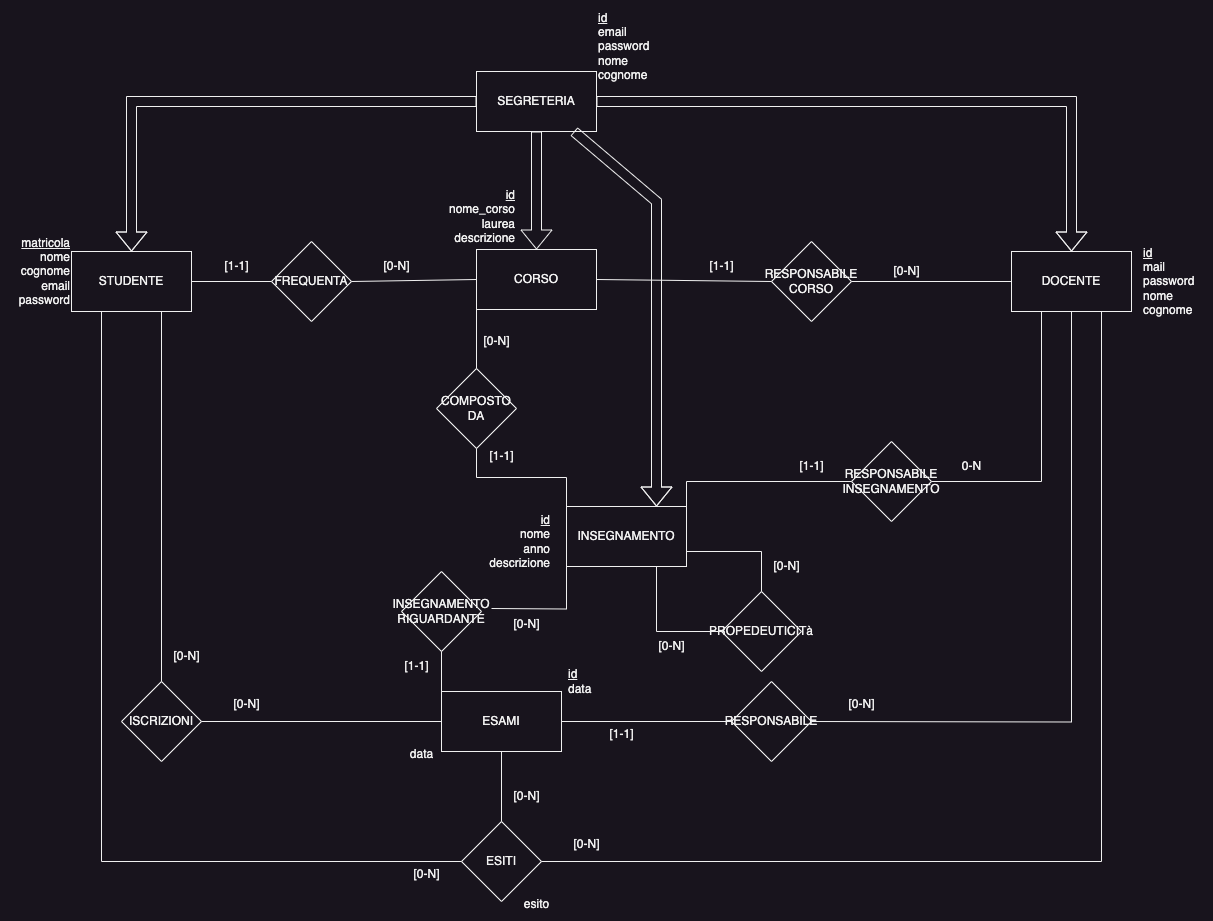

The diagram above was exported from draw.io. Its source (the exported page's mxGraphModel, read from the mxfile embedded in the PNG):
<mxGraphModel dx="1883" dy="1666" grid="1" gridSize="10" guides="1" tooltips="1" connect="1" arrows="1" fold="1" page="1" pageScale="1" pageWidth="850" pageHeight="1100" math="0" shadow="0" extFonts="Permanent Marker^https://fonts.googleapis.com/css?family=Permanent+Marker">
  <root>
    <mxCell id="0" />
    <mxCell id="1" parent="0" />
    <mxCell id="ypHi_dvF1blUrPp6rXCd-1" value="SEGRETERIA" style="rounded=0;whiteSpace=wrap;html=1;" parent="1" vertex="1">
      <mxGeometry x="335" y="-60" width="120" height="60" as="geometry" />
    </mxCell>
    <mxCell id="ypHi_dvF1blUrPp6rXCd-2" value="STUDENTE" style="rounded=0;whiteSpace=wrap;html=1;" parent="1" vertex="1">
      <mxGeometry x="-70" y="120" width="120" height="60" as="geometry" />
    </mxCell>
    <mxCell id="ypHi_dvF1blUrPp6rXCd-3" value="DOCENTE" style="rounded=0;whiteSpace=wrap;html=1;" parent="1" vertex="1">
      <mxGeometry x="870" y="120" width="120" height="60" as="geometry" />
    </mxCell>
    <mxCell id="ypHi_dvF1blUrPp6rXCd-4" value="CORSO" style="rounded=0;whiteSpace=wrap;html=1;" parent="1" vertex="1">
      <mxGeometry x="335" y="118" width="120" height="60" as="geometry" />
    </mxCell>
    <mxCell id="ypHi_dvF1blUrPp6rXCd-5" value="INSEGNAMENTO" style="rounded=0;whiteSpace=wrap;html=1;" parent="1" vertex="1">
      <mxGeometry x="425" y="375" width="120" height="60" as="geometry" />
    </mxCell>
    <mxCell id="ypHi_dvF1blUrPp6rXCd-6" value="RESPONSABILE&lt;br&gt;CORSO" style="rhombus;whiteSpace=wrap;html=1;" parent="1" vertex="1">
      <mxGeometry x="630" y="110" width="80" height="80" as="geometry" />
    </mxCell>
    <mxCell id="ypHi_dvF1blUrPp6rXCd-7" value="ESAMI" style="rounded=0;whiteSpace=wrap;html=1;" parent="1" vertex="1">
      <mxGeometry x="300" y="560" width="120" height="60" as="geometry" />
    </mxCell>
    <mxCell id="ypHi_dvF1blUrPp6rXCd-8" value="ISCRIZIONI" style="rhombus;whiteSpace=wrap;html=1;" parent="1" vertex="1">
      <mxGeometry x="-20" y="550" width="80" height="80" as="geometry" />
    </mxCell>
    <mxCell id="ypHi_dvF1blUrPp6rXCd-9" value="ESITI" style="rhombus;whiteSpace=wrap;html=1;" parent="1" vertex="1">
      <mxGeometry x="320" y="690" width="80" height="80" as="geometry" />
    </mxCell>
    <mxCell id="ypHi_dvF1blUrPp6rXCd-10" value="PROPEDEUTICITà" style="rhombus;whiteSpace=wrap;html=1;" parent="1" vertex="1">
      <mxGeometry x="580" y="460" width="80" height="80" as="geometry" />
    </mxCell>
    <mxCell id="ypHi_dvF1blUrPp6rXCd-13" value="RESPONSABILE INSEGNAMENTO" style="rhombus;whiteSpace=wrap;html=1;" parent="1" vertex="1">
      <mxGeometry x="710" y="310" width="80" height="80" as="geometry" />
    </mxCell>
    <mxCell id="ypHi_dvF1blUrPp6rXCd-20" value="FREQUENTA" style="rhombus;whiteSpace=wrap;html=1;" parent="1" vertex="1">
      <mxGeometry x="130" y="110" width="80" height="80" as="geometry" />
    </mxCell>
    <mxCell id="ypHi_dvF1blUrPp6rXCd-31" value="esito" style="text;html=1;align=center;verticalAlign=middle;resizable=0;points=[];autosize=1;strokeColor=none;fillColor=none;" parent="1" vertex="1">
      <mxGeometry x="370" y="758" width="50" height="30" as="geometry" />
    </mxCell>
    <mxCell id="ypHi_dvF1blUrPp6rXCd-32" value="&lt;u&gt;id&lt;/u&gt;&lt;br&gt;nome&lt;br&gt;anno&lt;br&gt;descrizione" style="text;html=1;align=right;verticalAlign=middle;resizable=0;points=[];autosize=1;strokeColor=none;fillColor=none;" parent="1" vertex="1">
      <mxGeometry x="330" y="375" width="80" height="70" as="geometry" />
    </mxCell>
    <mxCell id="ypHi_dvF1blUrPp6rXCd-35" value="&lt;u&gt;id&lt;/u&gt;&lt;br&gt;mail&lt;br&gt;password&lt;br&gt;nome&lt;br&gt;cognome" style="text;html=1;align=left;verticalAlign=middle;resizable=0;points=[];autosize=1;strokeColor=none;fillColor=none;" parent="1" vertex="1">
      <mxGeometry x="1000" y="105" width="70" height="90" as="geometry" />
    </mxCell>
    <mxCell id="ypHi_dvF1blUrPp6rXCd-36" value="&lt;u&gt;matricola&lt;/u&gt;&lt;br&gt;nome&lt;br&gt;cognome&lt;br&gt;email&lt;br&gt;password" style="text;html=1;align=right;verticalAlign=middle;resizable=0;points=[];autosize=1;strokeColor=none;fillColor=none;" parent="1" vertex="1">
      <mxGeometry x="-140" y="95" width="70" height="90" as="geometry" />
    </mxCell>
    <mxCell id="ypHi_dvF1blUrPp6rXCd-37" value="&lt;div style=&quot;&quot;&gt;&lt;u style=&quot;background-color: initial;&quot;&gt;id&lt;/u&gt;&lt;/div&gt;nome_corso&lt;br&gt;laurea&lt;br&gt;descrizione" style="text;html=1;align=right;verticalAlign=middle;resizable=0;points=[];autosize=1;strokeColor=none;fillColor=none;" parent="1" vertex="1">
      <mxGeometry x="285" y="50" width="90" height="70" as="geometry" />
    </mxCell>
    <mxCell id="XJlP5Xy4NXtIxa71Upez-1" value="[1-1]" style="text;html=1;align=center;verticalAlign=middle;resizable=0;points=[];autosize=1;strokeColor=none;fillColor=none;" parent="1" vertex="1">
      <mxGeometry x="70" y="120" width="50" height="30" as="geometry" />
    </mxCell>
    <mxCell id="XJlP5Xy4NXtIxa71Upez-2" value="[0-N]" style="text;html=1;align=center;verticalAlign=middle;resizable=0;points=[];autosize=1;strokeColor=none;fillColor=none;" parent="1" vertex="1">
      <mxGeometry x="230" y="120" width="50" height="30" as="geometry" />
    </mxCell>
    <mxCell id="XJlP5Xy4NXtIxa71Upez-3" value="[1-1]" style="text;html=1;align=center;verticalAlign=middle;resizable=0;points=[];autosize=1;strokeColor=none;fillColor=none;" parent="1" vertex="1">
      <mxGeometry x="555" y="120" width="50" height="30" as="geometry" />
    </mxCell>
    <mxCell id="XJlP5Xy4NXtIxa71Upez-4" value="[0-N]" style="text;html=1;align=center;verticalAlign=middle;resizable=0;points=[];autosize=1;strokeColor=none;fillColor=none;" parent="1" vertex="1">
      <mxGeometry x="740" y="125" width="50" height="30" as="geometry" />
    </mxCell>
    <mxCell id="XJlP5Xy4NXtIxa71Upez-5" value="COMPOSTO DA" style="rhombus;whiteSpace=wrap;html=1;" parent="1" vertex="1">
      <mxGeometry x="295" y="237" width="80" height="80" as="geometry" />
    </mxCell>
    <mxCell id="XJlP5Xy4NXtIxa71Upez-8" value="[0-N]" style="text;html=1;align=center;verticalAlign=middle;resizable=0;points=[];autosize=1;strokeColor=none;fillColor=none;" parent="1" vertex="1">
      <mxGeometry x="620" y="420" width="50" height="30" as="geometry" />
    </mxCell>
    <mxCell id="XJlP5Xy4NXtIxa71Upez-9" value="[0-N]" style="text;html=1;align=center;verticalAlign=middle;resizable=0;points=[];autosize=1;strokeColor=none;fillColor=none;" parent="1" vertex="1">
      <mxGeometry x="505" y="500" width="50" height="30" as="geometry" />
    </mxCell>
    <mxCell id="XJlP5Xy4NXtIxa71Upez-10" value="[1-1]" style="text;html=1;align=center;verticalAlign=middle;resizable=0;points=[];autosize=1;strokeColor=none;fillColor=none;" parent="1" vertex="1">
      <mxGeometry x="645" y="320" width="50" height="30" as="geometry" />
    </mxCell>
    <mxCell id="XJlP5Xy4NXtIxa71Upez-11" value="0-N" style="text;html=1;align=center;verticalAlign=middle;resizable=0;points=[];autosize=1;strokeColor=none;fillColor=none;" parent="1" vertex="1">
      <mxGeometry x="810" y="320" width="40" height="30" as="geometry" />
    </mxCell>
    <mxCell id="XJlP5Xy4NXtIxa71Upez-12" value="[0-N]" style="text;html=1;align=center;verticalAlign=middle;resizable=0;points=[];autosize=1;strokeColor=none;fillColor=none;" parent="1" vertex="1">
      <mxGeometry x="420" y="698" width="50" height="30" as="geometry" />
    </mxCell>
    <mxCell id="XJlP5Xy4NXtIxa71Upez-13" value="[0-N]" style="text;html=1;align=center;verticalAlign=middle;resizable=0;points=[];autosize=1;strokeColor=none;fillColor=none;" parent="1" vertex="1">
      <mxGeometry x="20" y="510" width="50" height="30" as="geometry" />
    </mxCell>
    <mxCell id="XJlP5Xy4NXtIxa71Upez-14" value="[0-N]" style="text;html=1;align=center;verticalAlign=middle;resizable=0;points=[];autosize=1;strokeColor=none;fillColor=none;" parent="1" vertex="1">
      <mxGeometry x="80" y="558" width="50" height="30" as="geometry" />
    </mxCell>
    <mxCell id="XJlP5Xy4NXtIxa71Upez-15" value="INSEGNAMENTO&lt;br&gt;RIGUARDANTE" style="rhombus;whiteSpace=wrap;html=1;" parent="1" vertex="1">
      <mxGeometry x="260" y="440" width="80" height="80" as="geometry" />
    </mxCell>
    <mxCell id="XJlP5Xy4NXtIxa71Upez-16" value="RESPONSABILE" style="rhombus;whiteSpace=wrap;html=1;" parent="1" vertex="1">
      <mxGeometry x="590" y="550" width="80" height="80" as="geometry" />
    </mxCell>
    <mxCell id="XJlP5Xy4NXtIxa71Upez-21" value="[0-N]" style="text;html=1;align=center;verticalAlign=middle;resizable=0;points=[];autosize=1;strokeColor=none;fillColor=none;" parent="1" vertex="1">
      <mxGeometry x="260" y="728" width="50" height="30" as="geometry" />
    </mxCell>
    <mxCell id="XJlP5Xy4NXtIxa71Upez-23" value="[1-1]" style="text;html=1;align=center;verticalAlign=middle;resizable=0;points=[];autosize=1;strokeColor=none;fillColor=none;" parent="1" vertex="1">
      <mxGeometry x="335" y="310" width="50" height="30" as="geometry" />
    </mxCell>
    <mxCell id="XJlP5Xy4NXtIxa71Upez-24" value="[0-N]" style="text;html=1;align=center;verticalAlign=middle;resizable=0;points=[];autosize=1;strokeColor=none;fillColor=none;" parent="1" vertex="1">
      <mxGeometry x="330" y="195" width="50" height="30" as="geometry" />
    </mxCell>
    <mxCell id="XJlP5Xy4NXtIxa71Upez-25" value="[0-N]" style="text;html=1;align=center;verticalAlign=middle;resizable=0;points=[];autosize=1;strokeColor=none;fillColor=none;" parent="1" vertex="1">
      <mxGeometry x="695" y="558" width="50" height="30" as="geometry" />
    </mxCell>
    <mxCell id="XJlP5Xy4NXtIxa71Upez-26" value="[1-1]" style="text;html=1;align=center;verticalAlign=middle;resizable=0;points=[];autosize=1;strokeColor=none;fillColor=none;" parent="1" vertex="1">
      <mxGeometry x="455" y="588" width="50" height="30" as="geometry" />
    </mxCell>
    <mxCell id="XJlP5Xy4NXtIxa71Upez-27" value="[0-N]" style="text;html=1;align=center;verticalAlign=middle;resizable=0;points=[];autosize=1;strokeColor=none;fillColor=none;" parent="1" vertex="1">
      <mxGeometry x="360" y="478" width="50" height="30" as="geometry" />
    </mxCell>
    <mxCell id="XJlP5Xy4NXtIxa71Upez-28" value="[1-1]" style="text;html=1;align=center;verticalAlign=middle;resizable=0;points=[];autosize=1;strokeColor=none;fillColor=none;" parent="1" vertex="1">
      <mxGeometry x="250" y="520" width="50" height="30" as="geometry" />
    </mxCell>
    <mxCell id="XJlP5Xy4NXtIxa71Upez-29" value="&lt;u&gt;id&lt;br&gt;&lt;/u&gt;email&lt;br&gt;password&lt;br&gt;nome&lt;br&gt;cognome" style="text;html=1;align=left;verticalAlign=middle;resizable=0;points=[];autosize=1;strokeColor=none;fillColor=none;" parent="1" vertex="1">
      <mxGeometry x="455" y="-130" width="70" height="90" as="geometry" />
    </mxCell>
    <mxCell id="XJlP5Xy4NXtIxa71Upez-30" value="data" style="text;html=1;align=center;verticalAlign=middle;resizable=0;points=[];autosize=1;strokeColor=none;fillColor=none;rotation=0;" parent="1" vertex="1">
      <mxGeometry x="255" y="608" width="50" height="30" as="geometry" />
    </mxCell>
    <mxCell id="Qt-1E0PaZUI0yZAsTX37-1" value="[0-N]" style="text;html=1;align=center;verticalAlign=middle;resizable=0;points=[];autosize=1;strokeColor=none;fillColor=none;" parent="1" vertex="1">
      <mxGeometry x="360" y="650" width="50" height="30" as="geometry" />
    </mxCell>
    <mxCell id="Qt-1E0PaZUI0yZAsTX37-3" value="" style="endArrow=none;html=1;rounded=0;entryX=0;entryY=0.5;entryDx=0;entryDy=0;exitX=1;exitY=0.5;exitDx=0;exitDy=0;" parent="1" source="ypHi_dvF1blUrPp6rXCd-4" target="ypHi_dvF1blUrPp6rXCd-6" edge="1">
      <mxGeometry relative="1" as="geometry">
        <mxPoint x="500" y="120" as="sourcePoint" />
        <mxPoint x="620" y="150" as="targetPoint" />
      </mxGeometry>
    </mxCell>
    <mxCell id="Qt-1E0PaZUI0yZAsTX37-4" value="" style="endArrow=none;html=1;rounded=0;exitX=1;exitY=0.5;exitDx=0;exitDy=0;entryX=0;entryY=0.5;entryDx=0;entryDy=0;" parent="1" source="ypHi_dvF1blUrPp6rXCd-6" target="ypHi_dvF1blUrPp6rXCd-3" edge="1">
      <mxGeometry relative="1" as="geometry">
        <mxPoint x="360" y="240" as="sourcePoint" />
        <mxPoint x="520" y="240" as="targetPoint" />
      </mxGeometry>
    </mxCell>
    <mxCell id="Qt-1E0PaZUI0yZAsTX37-5" value="" style="endArrow=none;html=1;rounded=0;entryX=1;entryY=0.5;entryDx=0;entryDy=0;exitX=0.25;exitY=1;exitDx=0;exitDy=0;edgeStyle=orthogonalEdgeStyle;" parent="1" source="ypHi_dvF1blUrPp6rXCd-3" target="ypHi_dvF1blUrPp6rXCd-13" edge="1">
      <mxGeometry relative="1" as="geometry">
        <mxPoint x="360" y="240" as="sourcePoint" />
        <mxPoint x="520" y="240" as="targetPoint" />
      </mxGeometry>
    </mxCell>
    <mxCell id="Qt-1E0PaZUI0yZAsTX37-6" value="" style="endArrow=none;html=1;rounded=0;entryX=1;entryY=0;entryDx=0;entryDy=0;exitX=0;exitY=0.5;exitDx=0;exitDy=0;edgeStyle=orthogonalEdgeStyle;" parent="1" source="ypHi_dvF1blUrPp6rXCd-13" target="ypHi_dvF1blUrPp6rXCd-5" edge="1">
      <mxGeometry relative="1" as="geometry">
        <mxPoint x="360" y="340" as="sourcePoint" />
        <mxPoint x="520" y="340" as="targetPoint" />
      </mxGeometry>
    </mxCell>
    <mxCell id="Qt-1E0PaZUI0yZAsTX37-7" value="" style="endArrow=none;html=1;rounded=0;exitX=0.5;exitY=1;exitDx=0;exitDy=0;entryX=0;entryY=0;entryDx=0;entryDy=0;edgeStyle=orthogonalEdgeStyle;" parent="1" source="XJlP5Xy4NXtIxa71Upez-5" target="ypHi_dvF1blUrPp6rXCd-5" edge="1">
      <mxGeometry relative="1" as="geometry">
        <mxPoint x="360" y="340" as="sourcePoint" />
        <mxPoint x="520" y="340" as="targetPoint" />
      </mxGeometry>
    </mxCell>
    <mxCell id="Qt-1E0PaZUI0yZAsTX37-8" value="" style="endArrow=none;html=1;rounded=0;exitX=1;exitY=0.5;exitDx=0;exitDy=0;entryX=0;entryY=0.5;entryDx=0;entryDy=0;" parent="1" source="ypHi_dvF1blUrPp6rXCd-20" target="ypHi_dvF1blUrPp6rXCd-4" edge="1">
      <mxGeometry relative="1" as="geometry">
        <mxPoint x="360" y="210" as="sourcePoint" />
        <mxPoint x="520" y="210" as="targetPoint" />
      </mxGeometry>
    </mxCell>
    <mxCell id="Qt-1E0PaZUI0yZAsTX37-9" value="" style="endArrow=none;html=1;rounded=0;" parent="1" edge="1">
      <mxGeometry relative="1" as="geometry">
        <mxPoint x="50" y="150" as="sourcePoint" />
        <mxPoint x="130" y="150" as="targetPoint" />
      </mxGeometry>
    </mxCell>
    <mxCell id="Qt-1E0PaZUI0yZAsTX37-10" value="" style="endArrow=none;html=1;rounded=0;entryX=0.5;entryY=0;entryDx=0;entryDy=0;exitX=0.75;exitY=1;exitDx=0;exitDy=0;" parent="1" source="ypHi_dvF1blUrPp6rXCd-2" target="ypHi_dvF1blUrPp6rXCd-8" edge="1">
      <mxGeometry relative="1" as="geometry">
        <mxPoint x="30" y="180" as="sourcePoint" />
        <mxPoint x="20" y="540" as="targetPoint" />
      </mxGeometry>
    </mxCell>
    <mxCell id="Qt-1E0PaZUI0yZAsTX37-11" value="" style="endArrow=none;html=1;rounded=0;edgeStyle=orthogonalEdgeStyle;exitX=0.75;exitY=1;exitDx=0;exitDy=0;" parent="1" source="ypHi_dvF1blUrPp6rXCd-5" edge="1">
      <mxGeometry relative="1" as="geometry">
        <mxPoint x="420" y="499" as="sourcePoint" />
        <mxPoint x="580" y="499" as="targetPoint" />
        <Array as="points">
          <mxPoint x="515" y="500" />
          <mxPoint x="581" y="500" />
        </Array>
      </mxGeometry>
    </mxCell>
    <mxCell id="Qt-1E0PaZUI0yZAsTX37-13" value="" style="endArrow=none;html=1;rounded=0;entryX=0;entryY=1;entryDx=0;entryDy=0;edgeStyle=orthogonalEdgeStyle;" parent="1" target="ypHi_dvF1blUrPp6rXCd-5" edge="1">
      <mxGeometry relative="1" as="geometry">
        <mxPoint x="350" y="477" as="sourcePoint" />
        <mxPoint x="510" y="477" as="targetPoint" />
      </mxGeometry>
    </mxCell>
    <mxCell id="Qt-1E0PaZUI0yZAsTX37-15" value="" style="endArrow=none;html=1;rounded=0;exitX=0.25;exitY=1;exitDx=0;exitDy=0;entryX=0;entryY=0.5;entryDx=0;entryDy=0;edgeStyle=orthogonalEdgeStyle;" parent="1" source="ypHi_dvF1blUrPp6rXCd-2" target="ypHi_dvF1blUrPp6rXCd-9" edge="1">
      <mxGeometry relative="1" as="geometry">
        <mxPoint x="40" y="440" as="sourcePoint" />
        <mxPoint x="200" y="440" as="targetPoint" />
      </mxGeometry>
    </mxCell>
    <mxCell id="Qt-1E0PaZUI0yZAsTX37-16" value="" style="endArrow=none;html=1;rounded=0;entryX=0;entryY=0.5;entryDx=0;entryDy=0;" parent="1" target="ypHi_dvF1blUrPp6rXCd-7" edge="1">
      <mxGeometry relative="1" as="geometry">
        <mxPoint x="60" y="590" as="sourcePoint" />
        <mxPoint x="220" y="590" as="targetPoint" />
      </mxGeometry>
    </mxCell>
    <mxCell id="Qt-1E0PaZUI0yZAsTX37-17" value="" style="endArrow=none;html=1;rounded=0;exitX=1;exitY=0.5;exitDx=0;exitDy=0;entryX=0;entryY=0.5;entryDx=0;entryDy=0;" parent="1" source="ypHi_dvF1blUrPp6rXCd-7" target="XJlP5Xy4NXtIxa71Upez-16" edge="1">
      <mxGeometry relative="1" as="geometry">
        <mxPoint x="360" y="570" as="sourcePoint" />
        <mxPoint x="520" y="570" as="targetPoint" />
        <Array as="points" />
      </mxGeometry>
    </mxCell>
    <mxCell id="Qt-1E0PaZUI0yZAsTX37-18" value="" style="endArrow=none;html=1;rounded=0;entryX=0.5;entryY=1;entryDx=0;entryDy=0;edgeStyle=orthogonalEdgeStyle;" parent="1" target="ypHi_dvF1blUrPp6rXCd-3" edge="1">
      <mxGeometry relative="1" as="geometry">
        <mxPoint x="670" y="590" as="sourcePoint" />
        <mxPoint x="830" y="590" as="targetPoint" />
      </mxGeometry>
    </mxCell>
    <mxCell id="Qt-1E0PaZUI0yZAsTX37-19" value="" style="endArrow=none;html=1;rounded=0;exitX=1;exitY=0.5;exitDx=0;exitDy=0;entryX=0.75;entryY=1;entryDx=0;entryDy=0;edgeStyle=orthogonalEdgeStyle;" parent="1" source="ypHi_dvF1blUrPp6rXCd-9" target="ypHi_dvF1blUrPp6rXCd-3" edge="1">
      <mxGeometry relative="1" as="geometry">
        <mxPoint x="360" y="660" as="sourcePoint" />
        <mxPoint x="520" y="660" as="targetPoint" />
      </mxGeometry>
    </mxCell>
    <mxCell id="Qt-1E0PaZUI0yZAsTX37-20" value="" style="endArrow=none;html=1;rounded=0;entryX=0.5;entryY=0;entryDx=0;entryDy=0;exitX=1;exitY=0.75;exitDx=0;exitDy=0;edgeStyle=orthogonalEdgeStyle;" parent="1" source="ypHi_dvF1blUrPp6rXCd-5" target="ypHi_dvF1blUrPp6rXCd-10" edge="1">
      <mxGeometry relative="1" as="geometry">
        <mxPoint x="540" y="410" as="sourcePoint" />
        <mxPoint x="700" y="410" as="targetPoint" />
      </mxGeometry>
    </mxCell>
    <mxCell id="Qt-1E0PaZUI0yZAsTX37-21" value="" style="endArrow=none;html=1;rounded=0;entryX=0.5;entryY=0;entryDx=0;entryDy=0;" parent="1" target="XJlP5Xy4NXtIxa71Upez-5" edge="1">
      <mxGeometry relative="1" as="geometry">
        <mxPoint x="335" y="177" as="sourcePoint" />
        <mxPoint x="495" y="177" as="targetPoint" />
      </mxGeometry>
    </mxCell>
    <mxCell id="Qt-1E0PaZUI0yZAsTX37-24" value="" style="shape=flexArrow;endArrow=classic;html=1;rounded=0;entryX=0.5;entryY=0;entryDx=0;entryDy=0;exitX=0;exitY=0.5;exitDx=0;exitDy=0;" parent="1" source="ypHi_dvF1blUrPp6rXCd-1" target="ypHi_dvF1blUrPp6rXCd-2" edge="1">
      <mxGeometry width="50" height="50" relative="1" as="geometry">
        <mxPoint x="420" y="200" as="sourcePoint" />
        <mxPoint x="470" y="150" as="targetPoint" />
        <Array as="points">
          <mxPoint x="-10" y="-30" />
        </Array>
      </mxGeometry>
    </mxCell>
    <mxCell id="Qt-1E0PaZUI0yZAsTX37-25" value="" style="shape=flexArrow;endArrow=classic;html=1;rounded=0;entryX=0.5;entryY=0;entryDx=0;entryDy=0;" parent="1" target="ypHi_dvF1blUrPp6rXCd-3" edge="1">
      <mxGeometry width="50" height="50" relative="1" as="geometry">
        <mxPoint x="455" y="-30" as="sourcePoint" />
        <mxPoint x="505" y="-80" as="targetPoint" />
        <Array as="points">
          <mxPoint x="930" y="-30" />
        </Array>
      </mxGeometry>
    </mxCell>
    <mxCell id="Qt-1E0PaZUI0yZAsTX37-26" value="" style="shape=flexArrow;endArrow=classic;html=1;rounded=0;exitX=0.5;exitY=1;exitDx=0;exitDy=0;entryX=0.5;entryY=0;entryDx=0;entryDy=0;" parent="1" source="ypHi_dvF1blUrPp6rXCd-1" target="ypHi_dvF1blUrPp6rXCd-4" edge="1">
      <mxGeometry width="50" height="50" relative="1" as="geometry">
        <mxPoint x="420" y="200" as="sourcePoint" />
        <mxPoint x="470" y="150" as="targetPoint" />
        <Array as="points" />
      </mxGeometry>
    </mxCell>
    <mxCell id="Qt-1E0PaZUI0yZAsTX37-27" value="" style="endArrow=none;html=1;rounded=0;entryX=0;entryY=0;entryDx=0;entryDy=0;exitX=0.5;exitY=1;exitDx=0;exitDy=0;" parent="1" source="XJlP5Xy4NXtIxa71Upez-15" target="ypHi_dvF1blUrPp6rXCd-7" edge="1">
      <mxGeometry relative="1" as="geometry">
        <mxPoint x="310" y="520" as="sourcePoint" />
        <mxPoint x="470" y="520" as="targetPoint" />
      </mxGeometry>
    </mxCell>
    <mxCell id="Qt-1E0PaZUI0yZAsTX37-28" value="" style="shape=flexArrow;endArrow=classic;html=1;rounded=0;entryX=0.75;entryY=0;entryDx=0;entryDy=0;" parent="1" target="ypHi_dvF1blUrPp6rXCd-5" edge="1">
      <mxGeometry width="50" height="50" relative="1" as="geometry">
        <mxPoint x="432.5" as="sourcePoint" />
        <mxPoint x="907.5" y="150" as="targetPoint" />
        <Array as="points">
          <mxPoint x="515" y="70" />
        </Array>
      </mxGeometry>
    </mxCell>
    <mxCell id="Qt-1E0PaZUI0yZAsTX37-29" value="" style="endArrow=none;html=1;rounded=0;entryX=0.5;entryY=0;entryDx=0;entryDy=0;" parent="1" target="ypHi_dvF1blUrPp6rXCd-9" edge="1">
      <mxGeometry relative="1" as="geometry">
        <mxPoint x="360" y="620" as="sourcePoint" />
        <mxPoint x="520" y="620" as="targetPoint" />
      </mxGeometry>
    </mxCell>
    <mxCell id="Qt-1E0PaZUI0yZAsTX37-31" value="&lt;u&gt;id&lt;/u&gt;&lt;br&gt;data" style="text;html=1;align=left;verticalAlign=middle;resizable=0;points=[];autosize=1;strokeColor=none;fillColor=none;" parent="1" vertex="1">
      <mxGeometry x="425" y="530" width="50" height="40" as="geometry" />
    </mxCell>
  </root>
</mxGraphModel>